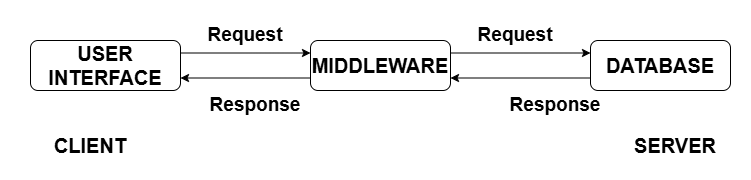

The diagram above was exported from draw.io. Its source (the exported page's mxGraphModel, read from the mxfile embedded in the PNG):
<mxGraphModel dx="1489" dy="803" grid="1" gridSize="10" guides="1" tooltips="1" connect="1" arrows="1" fold="1" page="1" pageScale="1" pageWidth="850" pageHeight="1100" math="0" shadow="0">
  <root>
    <mxCell id="0" />
    <mxCell id="1" parent="0" />
    <mxCell id="E1cNVSzeEBvmPR0VJz0X-1" parent="1" style="rounded=1;whiteSpace=wrap;html=1;fontSize=20;fontStyle=1" value="USER INTERFACE" vertex="1">
      <mxGeometry height="50" width="150" x="40" y="220" as="geometry" />
    </mxCell>
    <mxCell id="E1cNVSzeEBvmPR0VJz0X-4" parent="1" style="rounded=1;whiteSpace=wrap;html=1;fontSize=20;fontStyle=1" value="MIDDLEWARE" vertex="1">
      <mxGeometry height="50" width="140" x="320" y="220" as="geometry" />
    </mxCell>
    <mxCell id="E1cNVSzeEBvmPR0VJz0X-5" parent="1" style="rounded=1;whiteSpace=wrap;html=1;fontStyle=1;fontSize=20;" value="DATABASE" vertex="1">
      <mxGeometry height="50" width="140" x="600" y="220" as="geometry" />
    </mxCell>
    <mxCell id="E1cNVSzeEBvmPR0VJz0X-6" edge="1" parent="1" source="E1cNVSzeEBvmPR0VJz0X-4" style="endArrow=classic;html=1;rounded=0;entryX=1;entryY=0.75;entryDx=0;entryDy=0;exitX=0;exitY=0.75;exitDx=0;exitDy=0;" target="E1cNVSzeEBvmPR0VJz0X-1" value="">
      <mxGeometry height="50" relative="1" width="50" as="geometry">
        <mxPoint x="480" y="410" as="sourcePoint" />
        <mxPoint x="530" y="360" as="targetPoint" />
      </mxGeometry>
    </mxCell>
    <mxCell id="E1cNVSzeEBvmPR0VJz0X-7" edge="1" parent="1" source="E1cNVSzeEBvmPR0VJz0X-5" style="endArrow=classic;html=1;rounded=0;entryX=1;entryY=0.75;entryDx=0;entryDy=0;exitX=0;exitY=0.75;exitDx=0;exitDy=0;" target="E1cNVSzeEBvmPR0VJz0X-4" value="">
      <mxGeometry height="50" relative="1" width="50" as="geometry">
        <mxPoint x="480" y="410" as="sourcePoint" />
        <mxPoint x="530" y="360" as="targetPoint" />
      </mxGeometry>
    </mxCell>
    <mxCell id="E1cNVSzeEBvmPR0VJz0X-8" edge="1" parent="1" source="E1cNVSzeEBvmPR0VJz0X-1" style="endArrow=classic;html=1;rounded=0;entryX=0;entryY=0.25;entryDx=0;entryDy=0;exitX=1;exitY=0.25;exitDx=0;exitDy=0;" target="E1cNVSzeEBvmPR0VJz0X-4" value="">
      <mxGeometry height="50" relative="1" width="50" as="geometry">
        <mxPoint x="480" y="410" as="sourcePoint" />
        <mxPoint x="530" y="360" as="targetPoint" />
      </mxGeometry>
    </mxCell>
    <mxCell id="E1cNVSzeEBvmPR0VJz0X-9" edge="1" parent="1" source="E1cNVSzeEBvmPR0VJz0X-4" style="endArrow=classic;html=1;rounded=0;exitX=1;exitY=0.25;exitDx=0;exitDy=0;entryX=0;entryY=0.25;entryDx=0;entryDy=0;" target="E1cNVSzeEBvmPR0VJz0X-5" value="">
      <mxGeometry height="50" relative="1" width="50" as="geometry">
        <mxPoint x="480" y="410" as="sourcePoint" />
        <mxPoint x="530" y="360" as="targetPoint" />
      </mxGeometry>
    </mxCell>
    <mxCell id="E1cNVSzeEBvmPR0VJz0X-10" parent="1" style="text;html=1;whiteSpace=wrap;strokeColor=none;fillColor=none;align=center;verticalAlign=middle;rounded=0;fontStyle=1;fontSize=19;" value="Request" vertex="1">
      <mxGeometry height="30" width="130" x="190" y="200" as="geometry" />
    </mxCell>
    <mxCell id="E1cNVSzeEBvmPR0VJz0X-11" parent="1" style="text;html=1;whiteSpace=wrap;strokeColor=none;fillColor=none;align=center;verticalAlign=middle;rounded=0;fontStyle=1;fontSize=19;" value="Response" vertex="1">
      <mxGeometry height="30" width="130" x="500" y="270" as="geometry" />
    </mxCell>
    <mxCell id="E1cNVSzeEBvmPR0VJz0X-12" parent="1" style="text;html=1;whiteSpace=wrap;strokeColor=none;fillColor=none;align=center;verticalAlign=middle;rounded=0;fontStyle=1;fontSize=19;" value="Response" vertex="1">
      <mxGeometry height="30" width="130" x="200" y="270" as="geometry" />
    </mxCell>
    <mxCell id="E1cNVSzeEBvmPR0VJz0X-13" parent="1" style="text;html=1;whiteSpace=wrap;strokeColor=none;fillColor=none;align=center;verticalAlign=middle;rounded=0;fontStyle=1;fontSize=19;" value="Request" vertex="1">
      <mxGeometry height="30" width="130" x="460" y="200" as="geometry" />
    </mxCell>
    <mxCell id="E1cNVSzeEBvmPR0VJz0X-14" parent="1" style="text;html=1;whiteSpace=wrap;strokeColor=none;fillColor=none;align=center;verticalAlign=middle;rounded=0;fontStyle=1;fontSize=20;" value="CLIENT" vertex="1">
      <mxGeometry height="30" width="140" x="30" y="310" as="geometry" />
    </mxCell>
    <mxCell id="E1cNVSzeEBvmPR0VJz0X-15" parent="1" style="text;html=1;whiteSpace=wrap;strokeColor=none;fillColor=none;align=center;verticalAlign=middle;rounded=0;fontStyle=1;fontSize=20;" value="SERVER" vertex="1">
      <mxGeometry height="30" width="110" x="630" y="310" as="geometry" />
    </mxCell>
  </root>
</mxGraphModel>